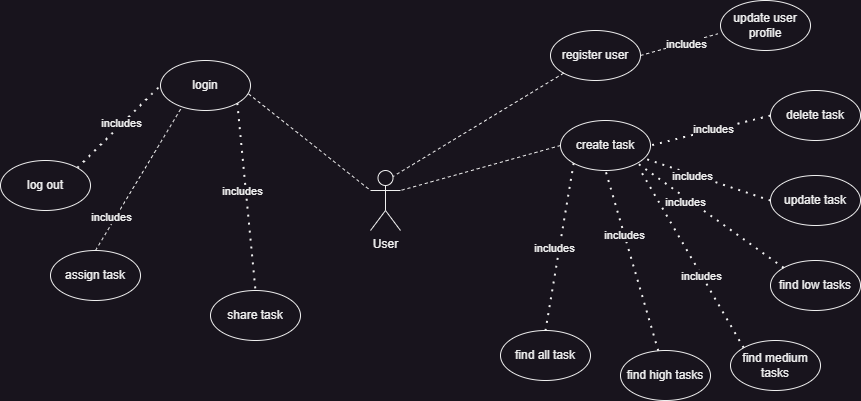

The diagram above was exported from draw.io. Its source (the exported page's mxGraphModel, read from the mxfile embedded in the PNG):
<mxGraphModel dx="1884" dy="511" grid="1" gridSize="10" guides="1" tooltips="1" connect="1" arrows="1" fold="1" page="1" pageScale="1" pageWidth="850" pageHeight="1100" math="0" shadow="0">
  <root>
    <mxCell id="0" />
    <mxCell id="1" parent="0" />
    <mxCell id="5AyaLTamlvcqOc0NuV8s-1" value="login" style="ellipse;whiteSpace=wrap;html=1;" parent="1" vertex="1">
      <mxGeometry x="140" y="80" width="90" height="50" as="geometry" />
    </mxCell>
    <mxCell id="5AyaLTamlvcqOc0NuV8s-4" value="register user" style="ellipse;whiteSpace=wrap;html=1;" parent="1" vertex="1">
      <mxGeometry x="530" y="50" width="90" height="50" as="geometry" />
    </mxCell>
    <mxCell id="5AyaLTamlvcqOc0NuV8s-6" value="User" style="shape=umlActor;verticalLabelPosition=bottom;verticalAlign=top;html=1;outlineConnect=0;" parent="1" vertex="1">
      <mxGeometry x="350" y="190" width="30" height="60" as="geometry" />
    </mxCell>
    <mxCell id="5AyaLTamlvcqOc0NuV8s-8" value="" style="endArrow=none;dashed=1;html=1;rounded=0;entryX=0;entryY=0.3333333333333333;entryDx=0;entryDy=0;entryPerimeter=0;exitX=0.978;exitY=0.667;exitDx=0;exitDy=0;exitPerimeter=0;" parent="1" source="5AyaLTamlvcqOc0NuV8s-1" target="5AyaLTamlvcqOc0NuV8s-6" edge="1">
      <mxGeometry width="50" height="50" relative="1" as="geometry">
        <mxPoint x="160" y="160" as="sourcePoint" />
        <mxPoint x="210" y="110" as="targetPoint" />
      </mxGeometry>
    </mxCell>
    <mxCell id="5AyaLTamlvcqOc0NuV8s-9" value="" style="endArrow=none;dashed=1;html=1;rounded=0;exitX=0;exitY=1;exitDx=0;exitDy=0;entryX=0.75;entryY=0.1;entryDx=0;entryDy=0;entryPerimeter=0;" parent="1" source="5AyaLTamlvcqOc0NuV8s-4" target="5AyaLTamlvcqOc0NuV8s-6" edge="1">
      <mxGeometry width="50" height="50" relative="1" as="geometry">
        <mxPoint x="147" y="113" as="sourcePoint" />
        <mxPoint x="330" y="180" as="targetPoint" />
      </mxGeometry>
    </mxCell>
    <mxCell id="5AyaLTamlvcqOc0NuV8s-10" value="" style="endArrow=none;dashed=1;html=1;dashPattern=1 3;strokeWidth=2;rounded=0;entryX=0;entryY=0.5;entryDx=0;entryDy=0;exitX=1;exitY=0;exitDx=0;exitDy=0;" parent="1" source="5AyaLTamlvcqOc0NuV8s-12" target="5AyaLTamlvcqOc0NuV8s-1" edge="1">
      <mxGeometry width="50" height="50" relative="1" as="geometry">
        <mxPoint x="105" y="190" as="sourcePoint" />
        <mxPoint x="180" y="190" as="targetPoint" />
      </mxGeometry>
    </mxCell>
    <mxCell id="5AyaLTamlvcqOc0NuV8s-11" value="includes" style="edgeLabel;html=1;align=center;verticalAlign=middle;resizable=0;points=[];" parent="5AyaLTamlvcqOc0NuV8s-10" vertex="1" connectable="0">
      <mxGeometry x="0.0833" y="1" relative="1" as="geometry">
        <mxPoint as="offset" />
      </mxGeometry>
    </mxCell>
    <mxCell id="5AyaLTamlvcqOc0NuV8s-13" value="" style="endArrow=none;dashed=1;html=1;dashPattern=1 3;strokeWidth=2;rounded=0;entryX=0.5;entryY=0;entryDx=0;entryDy=0;exitX=1;exitY=1;exitDx=0;exitDy=0;" parent="1" target="5AyaLTamlvcqOc0NuV8s-34" edge="1" source="5AyaLTamlvcqOc0NuV8s-1">
      <mxGeometry width="50" height="50" relative="1" as="geometry">
        <mxPoint x="105" y="190" as="sourcePoint" />
        <mxPoint x="105" y="110" as="targetPoint" />
      </mxGeometry>
    </mxCell>
    <mxCell id="3W2S6FwnC_0p4Ty28dGo-4" value="includes" style="edgeLabel;html=1;align=center;verticalAlign=middle;resizable=0;points=[];" vertex="1" connectable="0" parent="5AyaLTamlvcqOc0NuV8s-13">
      <mxGeometry x="-0.0667" y="-4" relative="1" as="geometry">
        <mxPoint as="offset" />
      </mxGeometry>
    </mxCell>
    <mxCell id="5AyaLTamlvcqOc0NuV8s-12" value="log out" style="ellipse;whiteSpace=wrap;html=1;" parent="1" vertex="1">
      <mxGeometry x="-20" y="180" width="90" height="50" as="geometry" />
    </mxCell>
    <mxCell id="5AyaLTamlvcqOc0NuV8s-16" value="" style="endArrow=none;dashed=1;html=1;rounded=0;exitX=0;exitY=0.5;exitDx=0;exitDy=0;entryX=1;entryY=0.3333333333333333;entryDx=0;entryDy=0;entryPerimeter=0;" parent="1" source="5AyaLTamlvcqOc0NuV8s-18" target="5AyaLTamlvcqOc0NuV8s-6" edge="1">
      <mxGeometry width="50" height="50" relative="1" as="geometry">
        <mxPoint x="591" y="116" as="sourcePoint" />
        <mxPoint x="340" y="190" as="targetPoint" />
      </mxGeometry>
    </mxCell>
    <mxCell id="5AyaLTamlvcqOc0NuV8s-18" value="create task" style="ellipse;whiteSpace=wrap;html=1;" parent="1" vertex="1">
      <mxGeometry x="540" y="140" width="90" height="50" as="geometry" />
    </mxCell>
    <mxCell id="5AyaLTamlvcqOc0NuV8s-19" value="find all task" style="ellipse;whiteSpace=wrap;html=1;" parent="1" vertex="1">
      <mxGeometry x="480" y="350" width="90" height="50" as="geometry" />
    </mxCell>
    <mxCell id="5AyaLTamlvcqOc0NuV8s-22" value="find high tasks" style="ellipse;whiteSpace=wrap;html=1;" parent="1" vertex="1">
      <mxGeometry x="600" y="370" width="90" height="50" as="geometry" />
    </mxCell>
    <mxCell id="5AyaLTamlvcqOc0NuV8s-23" value="" style="endArrow=none;dashed=1;html=1;dashPattern=1 3;strokeWidth=2;rounded=0;entryX=0.5;entryY=1;entryDx=0;entryDy=0;" parent="1" source="5AyaLTamlvcqOc0NuV8s-22" target="5AyaLTamlvcqOc0NuV8s-18" edge="1">
      <mxGeometry width="50" height="50" relative="1" as="geometry">
        <mxPoint x="380" y="350" as="sourcePoint" />
        <mxPoint x="430" y="300" as="targetPoint" />
      </mxGeometry>
    </mxCell>
    <mxCell id="5AyaLTamlvcqOc0NuV8s-27" value="includes" style="edgeLabel;html=1;align=center;verticalAlign=middle;resizable=0;points=[];" parent="5AyaLTamlvcqOc0NuV8s-23" vertex="1" connectable="0">
      <mxGeometry x="0.2889" relative="1" as="geometry">
        <mxPoint as="offset" />
      </mxGeometry>
    </mxCell>
    <mxCell id="5AyaLTamlvcqOc0NuV8s-24" value="find medium tasks" style="ellipse;whiteSpace=wrap;html=1;" parent="1" vertex="1">
      <mxGeometry x="710" y="360" width="90" height="50" as="geometry" />
    </mxCell>
    <mxCell id="5AyaLTamlvcqOc0NuV8s-28" value="" style="endArrow=none;dashed=1;html=1;dashPattern=1 3;strokeWidth=2;rounded=0;exitX=0;exitY=0;exitDx=0;exitDy=0;" parent="1" source="5AyaLTamlvcqOc0NuV8s-24" edge="1">
      <mxGeometry width="50" height="50" relative="1" as="geometry">
        <mxPoint x="390" y="270" as="sourcePoint" />
        <mxPoint x="620" y="190" as="targetPoint" />
      </mxGeometry>
    </mxCell>
    <mxCell id="5AyaLTamlvcqOc0NuV8s-30" value="includes" style="edgeLabel;html=1;align=center;verticalAlign=middle;resizable=0;points=[];" parent="5AyaLTamlvcqOc0NuV8s-28" vertex="1" connectable="0">
      <mxGeometry x="-0.1794" y="1" relative="1" as="geometry">
        <mxPoint as="offset" />
      </mxGeometry>
    </mxCell>
    <mxCell id="5AyaLTamlvcqOc0NuV8s-29" value="find low tasks" style="ellipse;whiteSpace=wrap;html=1;" parent="1" vertex="1">
      <mxGeometry x="750" y="280" width="90" height="50" as="geometry" />
    </mxCell>
    <mxCell id="5AyaLTamlvcqOc0NuV8s-31" value="" style="endArrow=none;dashed=1;html=1;dashPattern=1 3;strokeWidth=2;rounded=0;entryX=1;entryY=1;entryDx=0;entryDy=0;exitX=0;exitY=0;exitDx=0;exitDy=0;" parent="1" source="5AyaLTamlvcqOc0NuV8s-29" target="5AyaLTamlvcqOc0NuV8s-18" edge="1">
      <mxGeometry width="50" height="50" relative="1" as="geometry">
        <mxPoint x="540" y="440" as="sourcePoint" />
        <mxPoint x="590" y="390" as="targetPoint" />
      </mxGeometry>
    </mxCell>
    <mxCell id="5AyaLTamlvcqOc0NuV8s-33" value="includes" style="edgeLabel;html=1;align=center;verticalAlign=middle;resizable=0;points=[];" parent="5AyaLTamlvcqOc0NuV8s-31" vertex="1" connectable="0">
      <mxGeometry x="0.3111" y="4" relative="1" as="geometry">
        <mxPoint as="offset" />
      </mxGeometry>
    </mxCell>
    <mxCell id="5AyaLTamlvcqOc0NuV8s-34" value="share task" style="ellipse;whiteSpace=wrap;html=1;" parent="1" vertex="1">
      <mxGeometry x="190" y="310" width="90" height="50" as="geometry" />
    </mxCell>
    <mxCell id="5AyaLTamlvcqOc0NuV8s-38" value="assign task" style="ellipse;whiteSpace=wrap;html=1;" parent="1" vertex="1">
      <mxGeometry x="30" y="270" width="90" height="50" as="geometry" />
    </mxCell>
    <mxCell id="5AyaLTamlvcqOc0NuV8s-42" value="update task" style="ellipse;whiteSpace=wrap;html=1;" parent="1" vertex="1">
      <mxGeometry x="750" y="195" width="90" height="50" as="geometry" />
    </mxCell>
    <mxCell id="5AyaLTamlvcqOc0NuV8s-43" value="" style="endArrow=none;dashed=1;html=1;dashPattern=1 3;strokeWidth=2;rounded=0;exitX=0;exitY=0.5;exitDx=0;exitDy=0;" parent="1" source="5AyaLTamlvcqOc0NuV8s-42" target="5AyaLTamlvcqOc0NuV8s-18" edge="1">
      <mxGeometry width="50" height="50" relative="1" as="geometry">
        <mxPoint x="720" y="320" as="sourcePoint" />
        <mxPoint x="770" y="270" as="targetPoint" />
      </mxGeometry>
    </mxCell>
    <mxCell id="5AyaLTamlvcqOc0NuV8s-47" value="includes" style="edgeLabel;html=1;align=center;verticalAlign=middle;resizable=0;points=[];" parent="5AyaLTamlvcqOc0NuV8s-43" vertex="1" connectable="0">
      <mxGeometry x="0.2235" y="2" relative="1" as="geometry">
        <mxPoint as="offset" />
      </mxGeometry>
    </mxCell>
    <mxCell id="5AyaLTamlvcqOc0NuV8s-44" value="delete task" style="ellipse;whiteSpace=wrap;html=1;" parent="1" vertex="1">
      <mxGeometry x="750" y="110" width="90" height="50" as="geometry" />
    </mxCell>
    <mxCell id="5AyaLTamlvcqOc0NuV8s-45" value="" style="endArrow=none;dashed=1;html=1;dashPattern=1 3;strokeWidth=2;rounded=0;entryX=1;entryY=0.5;entryDx=0;entryDy=0;exitX=0;exitY=0.5;exitDx=0;exitDy=0;" parent="1" source="5AyaLTamlvcqOc0NuV8s-44" target="5AyaLTamlvcqOc0NuV8s-18" edge="1">
      <mxGeometry width="50" height="50" relative="1" as="geometry">
        <mxPoint x="760" y="120" as="sourcePoint" />
        <mxPoint x="645" y="170" as="targetPoint" />
      </mxGeometry>
    </mxCell>
    <mxCell id="5AyaLTamlvcqOc0NuV8s-46" value="includes" style="edgeLabel;html=1;align=center;verticalAlign=middle;resizable=0;points=[];" parent="5AyaLTamlvcqOc0NuV8s-45" vertex="1" connectable="0">
      <mxGeometry x="-0.0474" y="-1" relative="1" as="geometry">
        <mxPoint as="offset" />
      </mxGeometry>
    </mxCell>
    <mxCell id="5AyaLTamlvcqOc0NuV8s-50" value="" style="endArrow=none;dashed=1;html=1;dashPattern=1 3;strokeWidth=2;rounded=0;entryX=0.5;entryY=0;entryDx=0;entryDy=0;exitX=0;exitY=1;exitDx=0;exitDy=0;" parent="1" source="5AyaLTamlvcqOc0NuV8s-18" target="5AyaLTamlvcqOc0NuV8s-19" edge="1">
      <mxGeometry width="50" height="50" relative="1" as="geometry">
        <mxPoint x="380" y="250" as="sourcePoint" />
        <mxPoint x="590" y="280" as="targetPoint" />
      </mxGeometry>
    </mxCell>
    <mxCell id="5AyaLTamlvcqOc0NuV8s-51" value="includes" style="edgeLabel;html=1;align=center;verticalAlign=middle;resizable=0;points=[];" parent="5AyaLTamlvcqOc0NuV8s-50" vertex="1" connectable="0">
      <mxGeometry x="0.0266" y="-5" relative="1" as="geometry">
        <mxPoint as="offset" />
      </mxGeometry>
    </mxCell>
    <mxCell id="3W2S6FwnC_0p4Ty28dGo-6" value="" style="endArrow=none;dashed=1;html=1;rounded=0;exitX=0.5;exitY=0;exitDx=0;exitDy=0;entryX=0.237;entryY=0.933;entryDx=0;entryDy=0;entryPerimeter=0;" edge="1" parent="1" source="5AyaLTamlvcqOc0NuV8s-38" target="5AyaLTamlvcqOc0NuV8s-1">
      <mxGeometry width="50" height="50" relative="1" as="geometry">
        <mxPoint x="100" y="345" as="sourcePoint" />
        <mxPoint x="325" y="250" as="targetPoint" />
      </mxGeometry>
    </mxCell>
    <mxCell id="3W2S6FwnC_0p4Ty28dGo-7" value="includes" style="edgeLabel;html=1;align=center;verticalAlign=middle;resizable=0;points=[];" vertex="1" connectable="0" parent="3W2S6FwnC_0p4Ty28dGo-6">
      <mxGeometry x="-0.5532" y="4" relative="1" as="geometry">
        <mxPoint as="offset" />
      </mxGeometry>
    </mxCell>
    <mxCell id="3W2S6FwnC_0p4Ty28dGo-11" value="update user profile" style="ellipse;whiteSpace=wrap;html=1;" vertex="1" parent="1">
      <mxGeometry x="700" y="20" width="90" height="50" as="geometry" />
    </mxCell>
    <mxCell id="3W2S6FwnC_0p4Ty28dGo-14" value="" style="endArrow=none;dashed=1;html=1;rounded=0;entryX=-0.03;entryY=0.667;entryDx=0;entryDy=0;exitX=1;exitY=0.5;exitDx=0;exitDy=0;entryPerimeter=0;" edge="1" parent="1" source="5AyaLTamlvcqOc0NuV8s-4" target="3W2S6FwnC_0p4Ty28dGo-11">
      <mxGeometry width="50" height="50" relative="1" as="geometry">
        <mxPoint x="600" y="55" as="sourcePoint" />
        <mxPoint x="383" y="206" as="targetPoint" />
      </mxGeometry>
    </mxCell>
    <mxCell id="3W2S6FwnC_0p4Ty28dGo-15" value="includes" style="edgeLabel;html=1;align=center;verticalAlign=middle;resizable=0;points=[];" vertex="1" connectable="0" parent="3W2S6FwnC_0p4Ty28dGo-14">
      <mxGeometry x="0.1805" y="-1" relative="1" as="geometry">
        <mxPoint as="offset" />
      </mxGeometry>
    </mxCell>
  </root>
</mxGraphModel>